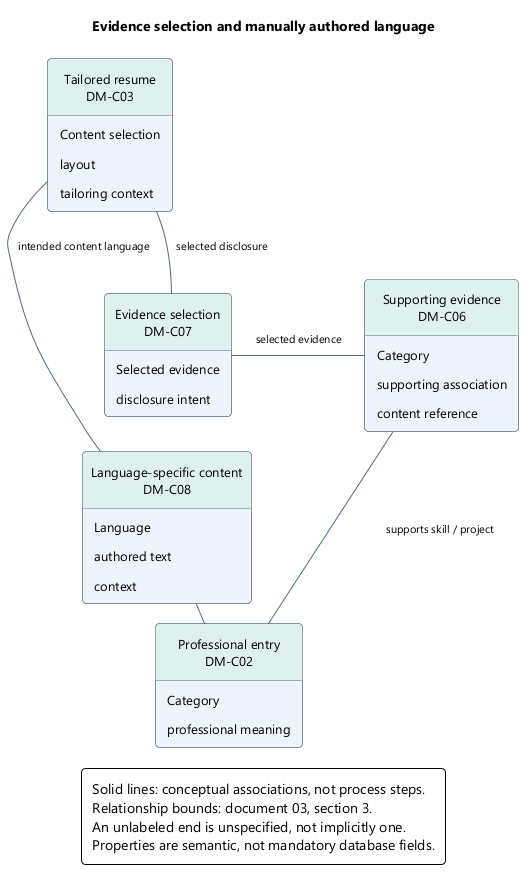

The diagram above was rendered by PlantUML. Its source (embedded in the PNG):
@startuml
' OWNER-MVP-2026-11-04 review: MVP core / cross-cutting. Core presentation/application/files or shared authority/recovery invariant remains applicable.
skinparam backgroundColor white
skinparam defaultFontName Segoe UI
skinparam defaultFontSize 13
skinparam shadowing false
skinparam roundcorner 8
skinparam ArrowColor #526B7B
skinparam ArrowFontSize 11
skinparam packageStyle rectangle
skinparam classAttributeIconSize 0
hide circle
skinparam classBackgroundColor #EDF4FB
skinparam classBorderColor #526B7B
skinparam classHeaderBackgroundColor #DFF1EF
skinparam noteBackgroundColor #FFF3DF
skinparam noteBorderColor #B99557
skinparam rectangleBackgroundColor #EDF4FB
skinparam rectangleBorderColor #526B7B
skinparam activityBackgroundColor #EDF4FB
skinparam activityBorderColor #526B7B
skinparam activityDiamondBackgroundColor #DFF1EF
skinparam activityDiamondBorderColor #458F88
skinparam padding 6
skinparam nodesep 35
skinparam ranksep 40
hide empty members
title Evidence selection and manually authored language
top to bottom direction
class "Professional entry\nDM-C02" as entry {
  Category
  professional meaning
}
class "Tailored resume\nDM-C03" as resume {
  Content selection
  layout
  tailoring context
}
class "Supporting evidence\nDM-C06" as evidence {
  Category
  supporting association
  content reference
}
class "Evidence selection\nDM-C07" as evidencechoice {
  Selected evidence
  disclosure intent
}
class "Language-specific content\nDM-C08" as language {
  Language
  authored text
  context
}
evidence -down- entry : supports skill / project
resume -down- evidencechoice : selected disclosure
evidencechoice -right- evidence : selected evidence
entry -left- language : authored variants
resume -down- language : intended content language
legend bottom
Solid lines: conceptual associations, not process steps.
Relationship bounds: document 03, section 3.
An unlabeled end is unspecified, not implicitly one.
Properties are semantic, not mandatory database fields.
endlegend
@enduml